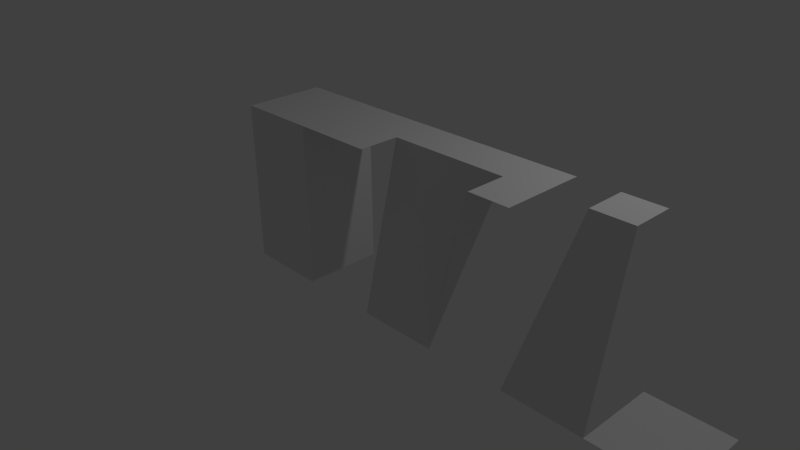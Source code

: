 # Source: wallTiles.blend  (saved by Blender 2.75.0; exported with 4.5.12 LTS)
import bpy
from mathutils import Matrix  # noqa: F401  (used for matrix-valued properties, if any)

bpy.ops.wm.read_factory_settings(use_empty=True)
scene = bpy.context.scene
scene.name = 'Scene'

# ---- collections
col_collection_1 = bpy.data.collections.new('Collection 1'); scene.collection.children.link(col_collection_1)

# ---- materials (node trees are filled in below, after node groups)
mat_material = bpy.data.materials.new('Material')
mat_material.alpha_threshold = 0.0
mat_material.use_transparent_shadow = False
mat_material.roughness = 0.5
mat_material.line_color = (0.0, 0.0, 0.0, 1.0)

# ---- material node trees

# ---- world
world_world = bpy.data.worlds.new('World'); scene.world = world_world
world_world.color = (0.05088, 0.05088, 0.05088)
world_world.use_sun_shadow = False
world_world.sun_shadow_jitter_overblur = 0.0
world_world.cycles.sampling_method = 'MANUAL'
world_world.cycles.sample_map_resolution = 256

# ---- cameras
cam_camera = bpy.data.cameras.new('Camera')
cam_camera.clip_end = 100.0
cam_camera.lens = 35.0
cam_camera.sensor_width = 32.0
cam_camera.sensor_height = 18.0
cam_camera.ortho_scale = 7.314
cam_camera.dof.focus_distance = 0.0
cam_camera.dof.aperture_fstop = 128.0

# ---- lights
light_lamp = bpy.data.lights.new('Lamp', 'POINT')
light_lamp.transmission_factor = 0.0
light_lamp.cutoff_distance = 30.0
light_lamp.energy = 100.0
light_lamp.shadow_buffer_clip_start = 1.001
light_lamp.shadow_soft_size = 0.1
light_lamp.shadow_maximum_resolution = 0.006
light_lamp.use_absolute_resolution = True
light_lamp.cycles.use_multiple_importance_sampling = False

# ---- meshes
me_cube_005 = bpy.data.meshes.new('Cube.005')
me_cube_005.from_pydata([(1.0, -5.364e-07, 0.0), (1.0, -1.0, 0.0), (-3.576e-07, -1.0, 0.0), (5.96e-08, 0.0, 0.0)], [], [(0, 3, 2, 1)])
me_cube_005.materials.append(mat_material)
me_cube_005.use_remesh_preserve_volume = False
me_cube_005.use_remesh_preserve_attributes = False
me_cube_005.use_mirror_vertex_groups = False
me_cube_005.update()
me_cube_004 = bpy.data.meshes.new('Cube.004')
me_cube_004.from_pydata([(1.0, -5.364e-07, 2.0), (1.0, -1.0, 2.0), (-3.576e-07, -1.0, 2.0), (5.96e-08, 0.0, 2.0)], [], [(0, 3, 2, 1)])
me_cube_004.materials.append(mat_material)
me_cube_004.use_remesh_preserve_volume = False
me_cube_004.use_remesh_preserve_attributes = False
me_cube_004.use_mirror_vertex_groups = False
me_cube_004.update()
me_cube_003 = bpy.data.meshes.new('Cube.003')
me_cube_003.from_pydata([(1.0, -1.0, 0.0), (-1.192e-07, -1.0, 0.0), (3.576e-07, 3.576e-07, 0.0), (1.0, -5.364e-07, 2.0), (1.0, -0.5, 2.0), (0.5, -0.5, 2.0), (0.5, 0.0, 2.0)], [], [(3, 6, 5, 4), (0, 4, 5, 1), (1, 5, 6, 2)])
me_cube_003.materials.append(mat_material)
me_cube_003.use_remesh_preserve_volume = False
me_cube_003.use_remesh_preserve_attributes = False
me_cube_003.use_mirror_vertex_groups = False
me_cube_003.update()
me_cube_002 = bpy.data.meshes.new('Cube.002')
me_cube_002.from_pydata([(-1.192e-07, -1.0, 0.0), (0.5, -0.5, 2.0), (1.0, -5.364e-07, 2.0), (1.0, -1.0, 2.0), (-3.576e-07, -0.5, 2.0), (5.96e-08, 0.0, 2.0), (0.5, -1.0, 2.0)], [], [(1, 5, 4), (5, 1, 2), (4, 0, 1), (3, 2, 1), (1, 6, 3), (1, 0, 6)])
me_cube_002.materials.append(mat_material)
me_cube_002.use_remesh_preserve_volume = False
me_cube_002.use_remesh_preserve_attributes = False
me_cube_002.use_mirror_vertex_groups = False
me_cube_002.update()
me_cube_001 = bpy.data.meshes.new('Cube.001')
me_cube_001.from_pydata([(1.0, -1.0, 0.0), (-1.192e-07, -1.0, 0.0), (1.0, -5.364e-07, 2.0), (1.0, -0.5, 2.0), (-3.576e-07, -0.5, 2.0), (5.96e-08, 0.0, 2.0)], [], [(2, 5, 4, 3), (0, 3, 4, 1)])
me_cube_001.materials.append(mat_material)
me_cube_001.use_remesh_preserve_volume = False
me_cube_001.use_remesh_preserve_attributes = False
me_cube_001.use_mirror_vertex_groups = False
me_cube_001.update()
me_cube = bpy.data.meshes.new('Cube')
me_cube.from_pydata([(1.0, -5.96e-08, 0.0), (1.0, -1.0, 0.0), (-1.192e-07, -1.0, 0.0), (3.576e-07, 3.576e-07, 0.0), (1.0, -5.364e-07, 2.0), (1.0, -1.0, 2.0), (-3.576e-07, -1.0, 2.0), (5.96e-08, 0.0, 2.0)], [], [(0, 1, 2, 3), (4, 7, 6, 5), (0, 4, 5, 1), (1, 5, 6, 2), (2, 6, 7, 3), (4, 0, 3, 7)])
me_cube.materials.append(mat_material)
me_cube.use_remesh_preserve_volume = False
me_cube.use_remesh_preserve_attributes = False
me_cube.use_mirror_vertex_groups = False
me_cube.update()

# ---- objects
ob_walltile_floor = bpy.data.objects.new('WallTile_Floor', me_cube_005)
ob_walltile_center = bpy.data.objects.new('WallTile_Center', me_cube_004)
ob_walltile_exteriorcorner = bpy.data.objects.new('WallTile_ExteriorCorner', me_cube_003)
ob_walltile_interiorcorner = bpy.data.objects.new('WallTile_InteriorCorner', me_cube_002)
ob_walltile_edge = bpy.data.objects.new('WallTile_Edge', me_cube_001)
ob_walltile_base = bpy.data.objects.new('WallTile_Base', me_cube)
ob_lamp = bpy.data.objects.new('Lamp', light_lamp)
ob_camera = bpy.data.objects.new('Camera', cam_camera)

# ---- transforms, parenting, visibility, modifiers, constraints
ob_walltile_floor.location = (4.0, 0.0, 0.0)
ob_walltile_floor.lock_rotations_4d = False
ob_walltile_floor.empty_display_type = 'ARROWS'
ob_walltile_floor.lineart.crease_threshold = 0.0
ob_walltile_center.location = (0.0, 0.0, 0.0)
ob_walltile_center.lock_rotations_4d = False
ob_walltile_center.empty_display_type = 'ARROWS'
ob_walltile_center.lineart.crease_threshold = 0.0
ob_walltile_exteriorcorner.location = (3.0, 0.0, 0.0)
ob_walltile_exteriorcorner.lock_rotations_4d = False
ob_walltile_exteriorcorner.empty_display_type = 'ARROWS'
ob_walltile_exteriorcorner.lineart.crease_threshold = 0.0
ob_walltile_interiorcorner.location = (2.0, 0.0, 0.0)
ob_walltile_interiorcorner.lock_rotations_4d = False
ob_walltile_interiorcorner.empty_display_type = 'ARROWS'
ob_walltile_interiorcorner.lineart.crease_threshold = 0.0
ob_walltile_edge.location = (1.0, 0.0, 0.0)
ob_walltile_edge.lock_rotations_4d = False
ob_walltile_edge.empty_display_type = 'ARROWS'
ob_walltile_edge.lineart.crease_threshold = 0.0
ob_walltile_base.location = (-1.0, 0.0, 0.0)
ob_walltile_base.lock_rotations_4d = False
ob_walltile_base.empty_display_type = 'ARROWS'
ob_walltile_base.lineart.crease_threshold = 0.0
ob_lamp.location = (4.076, 1.005, 5.904)
ob_lamp.rotation_euler = (0.6503, 0.05522, 1.866)
ob_lamp.lock_rotations_4d = False
ob_lamp.empty_display_type = 'ARROWS'
ob_lamp.color = (0.0, 0.0, 0.0, 0.0)
ob_lamp.lineart.crease_threshold = 0.0
ob_camera.location = (7.481, -6.508, 5.344)
ob_camera.rotation_euler = (1.109, 0.01082, 0.8149)
ob_camera.lock_rotations_4d = False
ob_camera.empty_display_type = 'ARROWS'
ob_camera.color = (0.0, 0.0, 0.0, 0.0)
ob_camera.display_type = 'WIRE'
ob_camera.lineart.crease_threshold = 0.0

# ---- collection membership
col_collection_1.objects.link(ob_walltile_floor)
col_collection_1.objects.link(ob_walltile_center)
col_collection_1.objects.link(ob_walltile_exteriorcorner)
col_collection_1.objects.link(ob_walltile_interiorcorner)
col_collection_1.objects.link(ob_walltile_edge)
col_collection_1.objects.link(ob_walltile_base)
col_collection_1.objects.link(ob_lamp)
col_collection_1.objects.link(ob_camera)

# ---- scene / render settings (as saved in the file)
scene.camera = ob_camera
scene.frame_start = 1; scene.frame_end = 250; scene.frame_set(1)
scene.render.engine = 'BLENDER_EEVEE_NEXT'
scene.render.resolution_percentage = 50
scene.render.dither_intensity = 0.0
scene.cycles.use_denoising = False
scene.cycles.samples = 10
scene.cycles.sampling_pattern = 'TABULATED_SOBOL'
scene.cycles.light_sampling_threshold = 0.0
scene.cycles.use_adaptive_sampling = False
scene.cycles.use_light_tree = False
scene.cycles.blur_glossy = 0.0
scene.cycles.pixel_filter_type = 'GAUSSIAN'
scene.cycles.sample_clamp_indirect = 0.0
scene.view_settings.view_transform = 'Standard'
bpy.context.view_layer.update()
